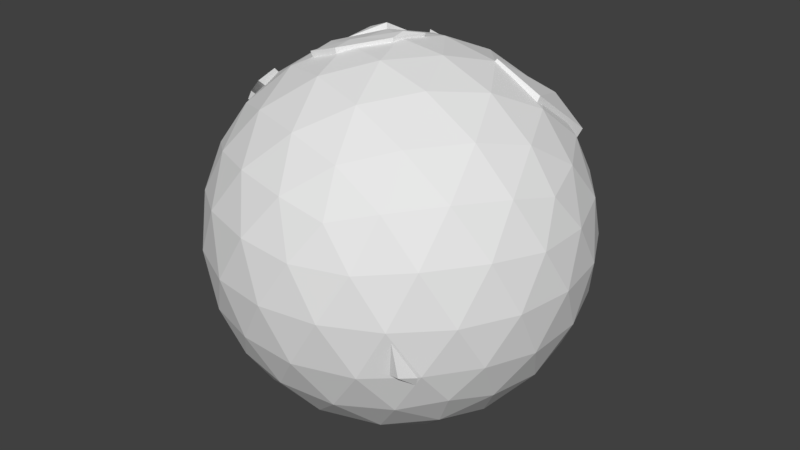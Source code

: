 # Source: Mars.blend  (saved by Blender 2.78.0; exported with 4.5.12 LTS)
import bpy
from mathutils import Matrix  # noqa: F401  (used for matrix-valued properties, if any)

bpy.ops.wm.read_factory_settings(use_empty=True)
scene = bpy.context.scene
scene.name = 'Scene'

# ---- collections
col_collection_1 = bpy.data.collections.new('Collection 1'); scene.collection.children.link(col_collection_1)

# ---- world
world_world = bpy.data.worlds.new('World'); scene.world = world_world
world_world.color = (0.05088, 0.05088, 0.05088)
world_world.use_sun_shadow = False
world_world.sun_shadow_jitter_overblur = 0.0
world_world.cycles.sampling_method = 'MANUAL'

# ---- meshes
me_icosphere_004 = bpy.data.meshes.new('Icosphere.004')
me_icosphere_004.from_pydata([(0.0, 0.0, -4.997), (3.616, -2.627, -2.235), (-1.381, -4.251, -2.235), (-4.47, 0.0, -2.235), (-1.381, 4.251, -2.235), (3.616, 2.627, -2.235), (1.381, -4.251, 2.235), (-3.616, -2.627, 2.235), (-3.616, 2.627, 2.235), (1.381, 4.251, 2.235), (4.47, 0.0, 2.235), (0.0, 0.0, 4.997), (-1.164, -3.581, -3.286), (-0.8119, -2.499, -4.251), (-0.3878, -1.194, -4.837), (1.015, -0.7377, -4.837), (2.126, -1.544, -4.251), (3.046, -2.213, -3.286), (2.658, -3.407, -2.51), (1.314, -4.043, -2.627), (-0.1481, -4.319, -2.51), (4.062, 1.475, -2.51), (4.251, 0.0, -2.627), (4.062, -1.475, -2.51), (1.015, 0.7377, -4.837), (2.126, 1.544, -4.251), (3.046, 2.213, -3.286), (-3.765, 0.0, -3.286), (-2.627, 0.0, -4.251), (-1.255, 0.0, -4.837), (-2.419, -3.581, -2.51), (-3.439, -2.499, -2.627), (-4.153, -1.194, -2.51), (-1.164, 3.581, -3.286), (-0.8119, 2.499, -4.251), (-0.3878, 1.194, -4.837), (-4.153, 1.194, -2.51), (-3.439, 2.499, -2.627), (-2.419, 3.581, -2.51), (-0.1481, 4.319, -2.51), (1.314, 4.043, -2.627), (2.658, 3.407, -2.51), (4.781, -0.7377, 1.255), (4.753, -1.544, -8.754e-08), (4.301, -2.213, -1.255), (4.301, 2.213, -1.255), (4.753, 1.544, 8.754e-08), (4.781, 0.7377, 1.255), (0.7757, -4.775, 1.255), (0.0, -4.997, -8.754e-08), (-0.7757, -4.775, -1.255), (3.434, -3.407, -1.255), (2.937, -4.043, 8.754e-08), (2.179, -4.319, 1.255), (-4.301, -2.213, 1.255), (-4.753, -1.544, -8.754e-08), (-4.781, -0.7377, -1.255), (-2.179, -4.319, -1.255), (-2.937, -4.043, 8.754e-08), (-3.434, -3.407, 1.255), (-3.434, 3.407, 1.255), (-2.937, 4.043, -8.754e-08), (-2.179, 4.319, -1.255), (-4.781, 0.7377, -1.255), (-4.753, 1.544, 8.754e-08), (-4.301, 2.213, 1.255), (2.179, 4.319, 1.255), (2.937, 4.043, -8.754e-08), (3.434, 3.407, -1.255), (-0.7757, 4.775, -1.255), (0.0, 4.997, 8.754e-08), (0.7757, 4.775, 1.255), (4.153, -1.194, 2.51), (3.439, -2.499, 2.627), (2.419, -3.581, 2.51), (0.1481, -4.319, 2.51), (-1.314, -4.043, 2.627), (-2.658, -3.407, 2.51), (-4.062, -1.475, 2.51), (-4.251, 0.0, 2.627), (-4.062, 1.475, 2.51), (-2.658, 3.407, 2.51), (-1.314, 4.043, 2.627), (0.1481, 4.319, 2.51), (2.419, 3.581, 2.51), (3.439, 2.499, 2.627), (4.153, 1.194, 2.51), (0.3878, -1.194, 4.837), (0.8119, -2.499, 4.251), (1.164, -3.581, 3.286), (3.765, 0.0, 3.286), (2.627, 0.0, 4.251), (1.255, 0.0, 4.837), (-1.015, -0.7377, 4.837), (-2.126, -1.544, 4.251), (-3.046, -2.213, 3.286), (-1.015, 0.7377, 4.837), (-2.126, 1.544, 4.251), (-3.046, 2.213, 3.286), (0.3878, 1.194, 4.837), (0.8119, 2.499, 4.251), (1.164, 3.581, 3.286), (1.808, 1.314, 4.47), (3.189, 1.314, 3.616), (2.235, 2.627, 3.616), (-0.6906, 2.126, 4.47), (-0.2638, 3.439, 3.616), (-1.808, 2.937, 3.616), (-2.235, 0.0, 4.47), (-3.352, 0.8119, 3.616), (-3.352, -0.8119, 3.616), (-0.6906, -2.126, 4.47), (-1.808, -2.937, 3.616), (-0.2638, -3.439, 3.616), (1.808, -1.314, 4.47), (2.235, -2.627, 3.616), (3.189, -1.314, 3.616), (4.307, 2.126, 1.381), (4.043, 2.937, 0.0), (3.352, 3.439, 1.381), (-0.6906, 4.753, 1.381), (-1.544, 4.753, -2.459e-06), (-2.235, 4.251, 1.381), (-4.734, 0.8119, 1.381), (-4.997, -1.803e-06, 3.114e-06), (-4.734, -0.8119, 1.381), (-2.235, -4.251, 1.381), (-1.544, -4.753, -3.934e-06), (-0.6906, -4.753, 1.381), (3.352, -3.439, 1.381), (4.043, -2.937, -9.507e-06), (4.307, -2.126, 1.381), (1.544, 4.753, -1.307e-13), (2.235, 4.251, -1.381), (0.6906, 4.753, -1.381), (-4.043, 2.937, -3.92e-13), (-3.352, 3.439, -1.381), (-4.307, 2.126, -1.381), (-4.043, -2.937, 4.014e-13), (-4.307, -2.126, -1.381), (-3.352, -3.439, -1.381), (1.544, -4.753, 1.4e-13), (0.6906, -4.753, -1.381), (2.235, -4.251, -1.381), (4.997, 0.0, 0.0), (4.734, -0.8119, -1.381), (4.734, 0.8119, -1.381), (1.808, 2.937, -3.616), (0.6906, 2.126, -4.47), (0.2638, 3.439, -3.616), (-2.235, 2.627, -3.616), (-1.808, 1.314, -4.47), (-3.189, 1.314, -3.616), (-3.189, -1.314, -3.616), (-1.808, -1.314, -4.47), (-2.235, -2.627, -3.616), (3.352, 0.8119, -3.616), (3.352, -0.8119, -3.616), (2.235, -3.688e-06, -4.47), (0.2638, -3.439, -3.616), (0.6906, -2.126, -4.47), (1.808, -2.937, -3.616)], [], [(0, 15, 14), (1, 17, 23), (0, 14, 29), (0, 29, 35), (0, 35, 24), (1, 23, 44), (2, 20, 50), (3, 32, 56), (4, 38, 62), (5, 41, 68), (1, 44, 51), (2, 50, 57), (3, 56, 63), (4, 62, 69), (5, 68, 45), (6, 74, 89), (7, 77, 95), (8, 80, 98), (9, 83, 101), (10, 86, 90), (92, 99, 11), (91, 102, 92), (90, 103, 91), (92, 102, 99), (102, 100, 99), (91, 103, 102), (103, 104, 102), (102, 104, 100), (104, 101, 100), (90, 86, 103), (86, 85, 103), (103, 85, 104), (85, 84, 104), (104, 84, 101), (84, 9, 101), (99, 96, 11), (100, 105, 99), (101, 106, 100), (99, 105, 96), (105, 97, 96), (100, 106, 105), (106, 107, 105), (105, 107, 97), (107, 98, 97), (101, 83, 106), (83, 82, 106), (106, 82, 107), (82, 81, 107), (107, 81, 98), (81, 8, 98), (96, 93, 11), (97, 108, 96), (98, 109, 97), (96, 108, 93), (108, 94, 93), (97, 109, 108), (109, 110, 108), (108, 110, 94), (110, 95, 94), (98, 80, 109), (80, 79, 109), (109, 79, 110), (79, 78, 110), (110, 78, 95), (78, 7, 95), (93, 87, 11), (94, 111, 93), (95, 112, 94), (93, 111, 87), (111, 88, 87), (94, 112, 111), (112, 113, 111), (111, 113, 88), (113, 89, 88), (95, 77, 112), (77, 76, 112), (112, 76, 113), (76, 75, 113), (113, 75, 89), (75, 6, 89), (87, 92, 11), (88, 114, 87), (89, 115, 88), (87, 114, 92), (114, 91, 92), (88, 115, 114), (115, 116, 114), (114, 116, 91), (116, 90, 91), (89, 74, 115), (74, 73, 115), (115, 73, 116), (73, 72, 116), (116, 72, 90), (72, 10, 90), (47, 86, 10), (46, 117, 47), (45, 118, 46), (47, 117, 86), (117, 85, 86), (46, 118, 117), (118, 119, 117), (117, 119, 85), (119, 84, 85), (45, 68, 118), (68, 67, 118), (118, 67, 119), (67, 66, 119), (119, 66, 84), (66, 9, 84), (71, 83, 9), (70, 120, 71), (69, 121, 70), (71, 120, 83), (120, 82, 83), (70, 121, 120), (121, 122, 120), (120, 122, 82), (122, 81, 82), (69, 62, 121), (62, 61, 121), (121, 61, 122), (61, 60, 122), (122, 60, 81), (60, 8, 81), (65, 80, 8), (64, 123, 65), (63, 124, 64), (65, 123, 80), (123, 79, 80), (64, 124, 123), (124, 125, 123), (123, 125, 79), (125, 78, 79), (63, 56, 124), (56, 55, 124), (124, 55, 125), (55, 54, 125), (125, 54, 78), (54, 7, 78), (59, 77, 7), (58, 126, 59), (57, 127, 58), (59, 126, 77), (126, 76, 77), (58, 127, 126), (127, 128, 126), (126, 128, 76), (128, 75, 76), (57, 50, 127), (50, 49, 127), (127, 49, 128), (49, 48, 128), (128, 48, 75), (48, 6, 75), (53, 74, 6), (52, 129, 53), (51, 130, 52), (53, 129, 74), (129, 73, 74), (52, 130, 129), (130, 131, 129), (129, 131, 73), (131, 72, 73), (51, 44, 130), (44, 43, 130), (130, 43, 131), (43, 42, 131), (131, 42, 72), (42, 10, 72), (66, 71, 9), (67, 132, 66), (68, 133, 67), (66, 132, 71), (132, 70, 71), (67, 133, 132), (133, 134, 132), (132, 134, 70), (134, 69, 70), (68, 41, 133), (41, 40, 133), (133, 40, 134), (40, 39, 134), (134, 39, 69), (39, 4, 69), (60, 65, 8), (61, 135, 60), (62, 136, 61), (60, 135, 65), (135, 64, 65), (61, 136, 135), (136, 137, 135), (135, 137, 64), (137, 63, 64), (62, 38, 136), (38, 37, 136), (136, 37, 137), (37, 36, 137), (137, 36, 63), (36, 3, 63), (54, 59, 7), (55, 138, 54), (56, 139, 55), (54, 138, 59), (138, 58, 59), (55, 139, 138), (139, 140, 138), (138, 140, 58), (140, 57, 58), (56, 32, 139), (32, 31, 139), (139, 31, 140), (31, 30, 140), (140, 30, 57), (30, 2, 57), (48, 53, 6), (49, 141, 48), (50, 142, 49), (48, 141, 53), (141, 52, 53), (49, 142, 141), (142, 143, 141), (141, 143, 52), (143, 51, 52), (50, 20, 142), (20, 19, 142), (142, 19, 143), (19, 18, 143), (143, 18, 51), (18, 1, 51), (42, 47, 10), (43, 144, 42), (44, 145, 43), (42, 144, 47), (144, 46, 47), (43, 145, 144), (145, 146, 144), (144, 146, 46), (146, 45, 46), (44, 23, 145), (23, 22, 145), (145, 22, 146), (22, 21, 146), (146, 21, 45), (21, 5, 45), (26, 41, 5), (25, 147, 26), (24, 148, 25), (26, 147, 41), (147, 40, 41), (25, 148, 147), (148, 149, 147), (147, 149, 40), (149, 39, 40), (24, 35, 148), (35, 34, 148), (148, 34, 149), (34, 33, 149), (149, 33, 39), (33, 4, 39), (33, 38, 4), (34, 150, 33), (35, 151, 34), (33, 150, 38), (150, 37, 38), (34, 151, 150), (151, 152, 150), (150, 152, 37), (152, 36, 37), (35, 29, 151), (29, 28, 151), (151, 28, 152), (28, 27, 152), (152, 27, 36), (27, 3, 36), (27, 32, 3), (28, 153, 27), (29, 154, 28), (27, 153, 32), (153, 31, 32), (28, 154, 153), (154, 155, 153), (153, 155, 31), (155, 30, 31), (29, 14, 154), (14, 13, 154), (154, 13, 155), (13, 12, 155), (155, 12, 30), (12, 2, 30), (21, 26, 5), (22, 156, 21), (23, 157, 22), (21, 156, 26), (156, 25, 26), (22, 157, 156), (157, 158, 156), (156, 158, 25), (158, 24, 25), (23, 17, 157), (17, 16, 157), (157, 16, 158), (16, 15, 158), (158, 15, 24), (15, 0, 24), (12, 20, 2), (13, 159, 12), (14, 160, 13), (12, 159, 20), (159, 19, 20), (13, 160, 159), (160, 161, 159), (159, 161, 19), (161, 18, 19), (14, 15, 160), (15, 16, 160), (160, 16, 161), (16, 17, 161), (161, 17, 18), (17, 1, 18)])
_uv = me_icosphere_004.uv_layers.new(name='UVMap')
_uv.uv.foreach_set('vector', [0.001669, 0.9787, 0.003595, 0.9787, 0.003595, 0.9807, 0.001669, 0.9787, 0.003595, 0.9787, 0.003595, 0.9807, 0.001669, 0.9787, 0.003595, 0.9787, 0.003595, 0.9807, 0.001669, 0.9787, 0.003595, 0.9787, 0.003595, 0.9807, 0.001669, 0.9787, 0.003595, 0.9787, 0.003595, 0.9807, 0.001669, 0.9787, 0.003595, 0.9787, 0.003595, 0.9807, 0.001669, 0.9787, 0.003595, 0.9787, 0.003595, 0.9807, 0.001669, 0.9787, 0.003595, 0.9787, 0.003595, 0.9807, 0.001669, 0.9787, 0.003595, 0.9787, 0.003595, 0.9807, 0.001669, 0.9787, 0.003595, 0.9787, 0.003595, 0.9807, 0.001669, 0.9787, 0.003595, 0.9787, 0.003595, 0.9807, 0.001669, 0.9787, 0.003595, 0.9787, 0.003595, 0.9807, 0.001669, 0.9787, 0.003595, 0.9787, 0.003595, 0.9807, 0.001669, 0.9787, 0.003595, 0.9787, 0.003595, 0.9807, 0.001669, 0.9787, 0.003595, 0.9787, 0.003595, 0.9807, 0.001669, 0.9787, 0.003595, 0.9787, 0.003595, 0.9807, 0.001669, 0.9787, 0.003595, 0.9787, 0.003595, 0.9807, 0.001669, 0.9787, 0.003595, 0.9787, 0.003595, 0.9807, 0.001669, 0.9787, 0.003595, 0.9787, 0.003595, 0.9807, 0.001669, 0.9787, 0.003595, 0.9787, 0.003595, 0.9807, 0.001669, 0.9787, 0.003595, 0.9787, 0.003595, 0.9807, 0.001669, 0.9787, 0.003595, 0.9787, 0.003595, 0.9807, 0.001669, 0.9787, 0.003595, 0.9787, 0.003595, 0.9807, 0.001669, 0.9787, 0.003595, 0.9787, 0.003595, 0.9807, 0.001669, 0.9787, 0.003595, 0.9787, 0.003595, 0.9807, 0.001669, 0.9787, 0.003595, 0.9787, 0.003595, 0.9807, 0.001669, 0.9787, 0.003595, 0.9787, 0.003595, 0.9807, 0.001669, 0.9787, 0.003595, 0.9787, 0.003595, 0.9807, 0.001669, 0.9787, 0.003595, 0.9787, 0.003595, 0.9807, 0.001669, 0.9787, 0.003595, 0.9787, 0.003595, 0.9807, 0.001669, 0.9787, 0.003595, 0.9787, 0.003595, 0.9807, 0.001669, 0.9787, 0.003595, 0.9787, 0.003595, 0.9807, 0.001669, 0.9787, 0.003595, 0.9787, 0.003595, 0.9807, 0.001669, 0.9787, 0.003595, 0.9787, 0.003595, 0.9807, 0.001669, 0.9787, 0.003595, 0.9787, 0.003595, 0.9807, 0.001669, 0.9787, 0.003595, 0.9787, 0.003595, 0.9807, 0.001669, 0.9787, 0.003595, 0.9787, 0.003595, 0.9807, 0.001669, 0.9787, 0.003595, 0.9787, 0.003595, 0.9807, 0.001669, 0.9787, 0.003595, 0.9787, 0.003595, 0.9807, 0.001669, 0.9787, 0.003595, 0.9787, 0.003595, 0.9807, 0.001669, 0.9787, 0.003595, 0.9787, 0.003595, 0.9807, 0.001669, 0.9787, 0.003595, 0.9787, 0.003595, 0.9807, 0.001669, 0.9787, 0.003595, 0.9787, 0.003595, 0.9807, 0.001669, 0.9787, 0.003595, 0.9787, 0.003595, 0.9807, 0.001669, 0.9787, 0.003595, 0.9787, 0.003595, 0.9807, 0.001669, 0.9787, 0.003595, 0.9787, 0.003595, 0.9807, 0.001669, 0.9787, 0.003595, 0.9787, 0.003595, 0.9807, 0.001669, 0.9787, 0.003595, 0.9787, 0.003595, 0.9807, 0.001669, 0.9787, 0.003595, 0.9787, 0.003595, 0.9807, 0.001669, 0.9787, 0.003595, 0.9787, 0.003595, 0.9807, 0.001669, 0.9787, 0.003595, 0.9787, 0.003595, 0.9807, 0.001669, 0.9787, 0.003595, 0.9787, 0.003595, 0.9807, 0.001669, 0.9787, 0.003595, 0.9787, 0.003595, 0.9807, 0.001669, 0.9787, 0.003595, 0.9787, 0.003595, 0.9807, 0.001669, 0.9787, 0.003595, 0.9787, 0.003595, 0.9807, 0.001669, 0.9787, 0.003595, 0.9787, 0.003595, 0.9807, 0.001669, 0.9787, 0.003595, 0.9787, 0.003595, 0.9807, 0.001669, 0.9787, 0.003595, 0.9787, 0.003595, 0.9807, 0.001669, 0.9787, 0.003595, 0.9787, 0.003595, 0.9807, 0.001669, 0.9787, 0.003595, 0.9787, 0.003595, 0.9807, 0.001669, 0.9787, 0.003595, 0.9787, 0.003595, 0.9807, 0.001669, 0.9787, 0.003595, 0.9787, 0.003595, 0.9807, 0.001669, 0.9787, 0.003595, 0.9787, 0.003595, 0.9807, 0.001669, 0.9787, 0.003595, 0.9787, 0.003595, 0.9807, 0.001669, 0.9787, 0.003595, 0.9787, 0.003595, 0.9807, 0.001669, 0.9787, 0.003595, 0.9787, 0.003595, 0.9807, 0.001669, 0.9787, 0.003595, 0.9787, 0.003595, 0.9807, 0.001669, 0.9787, 0.003595, 0.9787, 0.003595, 0.9807, 0.001669, 0.9787, 0.003595, 0.9787, 0.003595, 0.9807, 0.001669, 0.9787, 0.003595, 0.9787, 0.003595, 0.9807, 0.001669, 0.9787, 0.003595, 0.9787, 0.003595, 0.9807, 0.001669, 0.9787, 0.003595, 0.9787, 0.003595, 0.9807, 0.001669, 0.9787, 0.003595, 0.9787, 0.003595, 0.9807, 0.001669, 0.9787, 0.003595, 0.9787, 0.003595, 0.9807, 0.001669, 0.9787, 0.003595, 0.9787, 0.003595, 0.9807, 0.001669, 0.9787, 0.003595, 0.9787, 0.003595, 0.9807, 0.001669, 0.9787, 0.003595, 0.9787, 0.003595, 0.9807, 0.001669, 0.9787, 0.003595, 0.9787, 0.003595, 0.9807, 0.001669, 0.9787, 0.003595, 0.9787, 0.003595, 0.9807, 0.001669, 0.9787, 0.003595, 0.9787, 0.003595, 0.9807, 0.001669, 0.9787, 0.003595, 0.9787, 0.003595, 0.9807, 0.001669, 0.9787, 0.003595, 0.9787, 0.003595, 0.9807, 0.001669, 0.9787, 0.003595, 0.9787, 0.003595, 0.9807, 0.001669, 0.9787, 0.003595, 0.9787, 0.003595, 0.9807, 0.001669, 0.9787, 0.003595, 0.9787, 0.003595, 0.9807, 0.001669, 0.9787, 0.003595, 0.9787, 0.003595, 0.9807, 0.001669, 0.9787, 0.003595, 0.9787, 0.003595, 0.9807, 0.001669, 0.9787, 0.003595, 0.9787, 0.003595, 0.9807, 0.001669, 0.9787, 0.003595, 0.9787, 0.003595, 0.9807, 0.001669, 0.9787, 0.003595, 0.9787, 0.003595, 0.9807, 0.001669, 0.9787, 0.003595, 0.9787, 0.003595, 0.9807, 0.001669, 0.9787, 0.003595, 0.9787, 0.003595, 0.9807, 0.001669, 0.9787, 0.003595, 0.9787, 0.003595, 0.9807, 0.001669, 0.9787, 0.003595, 0.9787, 0.003595, 0.9807, 0.001669, 0.9787, 0.003595, 0.9787, 0.003595, 0.9807, 0.001669, 0.9787, 0.003595, 0.9787, 0.003595, 0.9807, 0.001669, 0.9787, 0.003595, 0.9787, 0.003595, 0.9807, 0.001669, 0.9787, 0.003595, 0.9787, 0.003595, 0.9807, 0.001669, 0.9787, 0.003595, 0.9787, 0.003595, 0.9807, 0.001669, 0.9787, 0.003595, 0.9787, 0.003595, 0.9807, 0.001669, 0.9787, 0.003595, 0.9787, 0.003595, 0.9807, 0.001669, 0.9787, 0.003595, 0.9787, 0.003595, 0.9807, 0.001669, 0.9787, 0.003595, 0.9787, 0.003595, 0.9807, 0.001669, 0.9787, 0.003595, 0.9787, 0.003595, 0.9807, 0.001669, 0.9787, 0.003595, 0.9787, 0.003595, 0.9807, 0.001669, 0.9787, 0.003595, 0.9787, 0.003595, 0.9807, 0.001669, 0.9787, 0.003595, 0.9787, 0.003595, 0.9807, 0.001669, 0.9787, 0.003595, 0.9787, 0.003595, 0.9807, 0.001669, 0.9787, 0.003595, 0.9787, 0.003595, 0.9807, 0.001669, 0.9787, 0.003595, 0.9787, 0.003595, 0.9807, 0.001669, 0.9787, 0.003595, 0.9787, 0.003595, 0.9807, 0.001669, 0.9787, 0.003595, 0.9787, 0.003595, 0.9807, 0.001669, 0.9787, 0.003595, 0.9787, 0.003595, 0.9807, 0.001669, 0.9787, 0.003595, 0.9787, 0.003595, 0.9807, 0.001669, 0.9787, 0.003595, 0.9787, 0.003595, 0.9807, 0.001669, 0.9787, 0.003595, 0.9787, 0.003595, 0.9807, 0.001669, 0.9787, 0.003595, 0.9787, 0.003595, 0.9807, 0.001669, 0.9787, 0.003595, 0.9787, 0.003595, 0.9807, 0.001669, 0.9787, 0.003595, 0.9787, 0.003595, 0.9807, 0.001669, 0.9787, 0.003595, 0.9787, 0.003595, 0.9807, 0.001669, 0.9787, 0.003595, 0.9787, 0.003595, 0.9807, 0.001669, 0.9787, 0.003595, 0.9787, 0.003595, 0.9807, 0.001669, 0.9787, 0.003595, 0.9787, 0.003595, 0.9807, 0.001669, 0.9787, 0.003595, 0.9787, 0.003595, 0.9807, 0.001669, 0.9787, 0.003595, 0.9787, 0.003595, 0.9807, 0.001669, 0.9787, 0.003595, 0.9787, 0.003595, 0.9807, 0.001669, 0.9787, 0.003595, 0.9787, 0.003595, 0.9807, 0.001669, 0.9787, 0.003595, 0.9787, 0.003595, 0.9807, 0.001669, 0.9787, 0.003595, 0.9787, 0.003595, 0.9807, 0.001669, 0.9787, 0.003595, 0.9787, 0.003595, 0.9807, 0.001669, 0.9787, 0.003595, 0.9787, 0.003595, 0.9807, 0.001669, 0.9787, 0.003595, 0.9787, 0.003595, 0.9807, 0.001669, 0.9787, 0.003595, 0.9787, 0.003595, 0.9807, 0.001669, 0.9787, 0.003595, 0.9787, 0.003595, 0.9807, 0.001669, 0.9787, 0.003595, 0.9787, 0.003595, 0.9807, 0.001669, 0.9787, 0.003595, 0.9787, 0.003595, 0.9807, 0.001669, 0.9787, 0.003595, 0.9787, 0.003595, 0.9807, 0.001669, 0.9787, 0.003595, 0.9787, 0.003595, 0.9807, 0.001669, 0.9787, 0.003595, 0.9787, 0.003595, 0.9807, 0.001669, 0.9787, 0.003595, 0.9787, 0.003595, 0.9807, 0.001669, 0.9787, 0.003595, 0.9787, 0.003595, 0.9807, 0.001669, 0.9787, 0.003595, 0.9787, 0.003595, 0.9807, 0.001669, 0.9787, 0.003595, 0.9787, 0.003595, 0.9807, 0.001669, 0.9787, 0.003595, 0.9787, 0.003595, 0.9807, 0.001669, 0.9787, 0.003595, 0.9787, 0.003595, 0.9807, 0.001669, 0.9787, 0.003595, 0.9787, 0.003595, 0.9807, 0.001669, 0.9787, 0.003595, 0.9787, 0.003595, 0.9807, 0.001669, 0.9787, 0.003595, 0.9787, 0.003595, 0.9807, 0.001669, 0.9787, 0.003595, 0.9787, 0.003595, 0.9807, 0.001669, 0.9787, 0.003595, 0.9787, 0.003595, 0.9807, 0.001669, 0.9787, 0.003595, 0.9787, 0.003595, 0.9807, 0.001669, 0.9787, 0.003595, 0.9787, 0.003595, 0.9807, 0.001669, 0.9787, 0.003595, 0.9787, 0.003595, 0.9807, 0.001669, 0.9787, 0.003595, 0.9787, 0.003595, 0.9807, 0.001669, 0.9787, 0.003595, 0.9787, 0.003595, 0.9807, 0.001669, 0.9787, 0.003595, 0.9787, 0.003595, 0.9807, 0.001669, 0.9787, 0.003595, 0.9787, 0.003595, 0.9807, 0.001669, 0.9787, 0.003595, 0.9787, 0.003595, 0.9807, 0.001669, 0.9787, 0.003595, 0.9787, 0.003595, 0.9807, 0.001669, 0.9787, 0.003595, 0.9787, 0.003595, 0.9807, 0.001669, 0.9787, 0.003595, 0.9787, 0.003595, 0.9807, 0.001669, 0.9787, 0.003595, 0.9787, 0.003595, 0.9807, 0.001669, 0.9787, 0.003595, 0.9787, 0.003595, 0.9807, 0.001669, 0.9787, 0.003595, 0.9787, 0.003595, 0.9807, 0.001669, 0.9787, 0.003595, 0.9787, 0.003595, 0.9807, 0.001669, 0.9787, 0.003595, 0.9787, 0.003595, 0.9807, 0.001669, 0.9787, 0.003595, 0.9787, 0.003595, 0.9807, 0.001669, 0.9787, 0.003595, 0.9787, 0.003595, 0.9807, 0.001669, 0.9787, 0.003595, 0.9787, 0.003595, 0.9807, 0.001669, 0.9787, 0.003595, 0.9787, 0.003595, 0.9807, 0.001669, 0.9787, 0.003595, 0.9787, 0.003595, 0.9807, 0.001669, 0.9787, 0.003595, 0.9787, 0.003595, 0.9807, 0.001669, 0.9787, 0.003595, 0.9787, 0.003595, 0.9807, 0.001669, 0.9787, 0.003595, 0.9787, 0.003595, 0.9807, 0.001669, 0.9787, 0.003595, 0.9787, 0.003595, 0.9807, 0.001669, 0.9787, 0.003595, 0.9787, 0.003595, 0.9807, 0.001669, 0.9787, 0.003595, 0.9787, 0.003595, 0.9807, 0.001669, 0.9787, 0.003595, 0.9787, 0.003595, 0.9807, 0.001669, 0.9787, 0.003595, 0.9787, 0.003595, 0.9807, 0.001669, 0.9787, 0.003595, 0.9787, 0.003595, 0.9807, 0.001669, 0.9787, 0.003595, 0.9787, 0.003595, 0.9807, 0.001669, 0.9787, 0.003595, 0.9787, 0.003595, 0.9807, 0.001669, 0.9787, 0.003595, 0.9787, 0.003595, 0.9807, 0.001669, 0.9787, 0.003595, 0.9787, 0.003595, 0.9807, 0.001669, 0.9787, 0.003595, 0.9787, 0.003595, 0.9807, 0.001669, 0.9787, 0.003595, 0.9787, 0.003595, 0.9807, 0.001669, 0.9787, 0.003595, 0.9787, 0.003595, 0.9807, 0.001669, 0.9787, 0.003595, 0.9787, 0.003595, 0.9807, 0.001669, 0.9787, 0.003595, 0.9787, 0.003595, 0.9807, 0.001669, 0.9787, 0.003595, 0.9787, 0.003595, 0.9807, 0.001669, 0.9787, 0.003595, 0.9787, 0.003595, 0.9807, 0.001669, 0.9787, 0.003595, 0.9787, 0.003595, 0.9807, 0.001669, 0.9787, 0.003595, 0.9787, 0.003595, 0.9807, 0.001669, 0.9787, 0.003595, 0.9787, 0.003595, 0.9807, 0.001669, 0.9787, 0.003595, 0.9787, 0.003595, 0.9807, 0.001669, 0.9787, 0.003595, 0.9787, 0.003595, 0.9807, 0.001669, 0.9787, 0.003595, 0.9787, 0.003595, 0.9807, 0.001669, 0.9787, 0.003595, 0.9787, 0.003595, 0.9807, 0.001669, 0.9787, 0.003595, 0.9787, 0.003595, 0.9807, 0.001669, 0.9787, 0.003595, 0.9787, 0.003595, 0.9807, 0.001669, 0.9787, 0.003595, 0.9787, 0.003595, 0.9807, 0.001669, 0.9787, 0.003595, 0.9787, 0.003595, 0.9807, 0.001669, 0.9787, 0.003595, 0.9787, 0.003595, 0.9807, 0.001669, 0.9787, 0.003595, 0.9787, 0.003595, 0.9807, 0.001669, 0.9787, 0.003595, 0.9787, 0.003595, 0.9807, 0.001669, 0.9787, 0.003595, 0.9787, 0.003595, 0.9807, 0.001669, 0.9787, 0.003595, 0.9787, 0.003595, 0.9807, 0.001669, 0.9787, 0.003595, 0.9787, 0.003595, 0.9807, 0.001669, 0.9787, 0.003595, 0.9787, 0.003595, 0.9807, 0.001669, 0.9787, 0.003595, 0.9787, 0.003595, 0.9807, 0.001669, 0.9787, 0.003595, 0.9787, 0.003595, 0.9807, 0.001669, 0.9787, 0.003595, 0.9787, 0.003595, 0.9807, 0.001669, 0.9787, 0.003595, 0.9787, 0.003595, 0.9807, 0.001669, 0.9787, 0.003595, 0.9787, 0.003595, 0.9807, 0.001669, 0.9787, 0.003595, 0.9787, 0.003595, 0.9807, 0.001669, 0.9787, 0.003595, 0.9787, 0.003595, 0.9807, 0.001669, 0.9787, 0.003595, 0.9787, 0.003595, 0.9807, 0.001669, 0.9787, 0.003595, 0.9787, 0.003595, 0.9807, 0.001669, 0.9787, 0.003595, 0.9787, 0.003595, 0.9807, 0.001669, 0.9787, 0.003595, 0.9787, 0.003595, 0.9807, 0.001669, 0.9787, 0.003595, 0.9787, 0.003595, 0.9807, 0.001669, 0.9787, 0.003595, 0.9787, 0.003595, 0.9807, 0.001669, 0.9787, 0.003595, 0.9787, 0.003595, 0.9807, 0.001669, 0.9787, 0.003595, 0.9787, 0.003595, 0.9807, 0.001669, 0.9787, 0.003595, 0.9787, 0.003595, 0.9807, 0.001669, 0.9787, 0.003595, 0.9787, 0.003595, 0.9807, 0.001669, 0.9787, 0.003595, 0.9787, 0.003595, 0.9807, 0.001669, 0.9787, 0.003595, 0.9787, 0.003595, 0.9807, 0.001669, 0.9787, 0.003595, 0.9787, 0.003595, 0.9807, 0.001669, 0.9787, 0.003595, 0.9787, 0.003595, 0.9807, 0.001669, 0.9787, 0.003595, 0.9787, 0.003595, 0.9807, 0.001669, 0.9787, 0.003595, 0.9787, 0.003595, 0.9807, 0.001669, 0.9787, 0.003595, 0.9787, 0.003595, 0.9807, 0.001669, 0.9787, 0.003595, 0.9787, 0.003595, 0.9807, 0.001669, 0.9787, 0.003595, 0.9787, 0.003595, 0.9807, 0.001669, 0.9787, 0.003595, 0.9787, 0.003595, 0.9807, 0.001669, 0.9787, 0.003595, 0.9787, 0.003595, 0.9807, 0.001669, 0.9787, 0.003595, 0.9787, 0.003595, 0.9807, 0.001669, 0.9787, 0.003595, 0.9787, 0.003595, 0.9807, 0.001669, 0.9787, 0.003595, 0.9787, 0.003595, 0.9807, 0.001669, 0.9787, 0.003595, 0.9787, 0.003595, 0.9807, 0.001669, 0.9787, 0.003595, 0.9787, 0.003595, 0.9807, 0.001669, 0.9787, 0.003595, 0.9787, 0.003595, 0.9807, 0.001669, 0.9787, 0.003595, 0.9787, 0.003595, 0.9807, 0.001669, 0.9787, 0.003595, 0.9787, 0.003595, 0.9807, 0.001669, 0.9787, 0.003595, 0.9787, 0.003595, 0.9807, 0.001669, 0.9787, 0.003595, 0.9787, 0.003595, 0.9807, 0.001669, 0.9787, 0.003595, 0.9787, 0.003595, 0.9807, 0.001669, 0.9787, 0.003595, 0.9787, 0.003595, 0.9807, 0.001669, 0.9787, 0.003595, 0.9787, 0.003595, 0.9807, 0.001669, 0.9787, 0.003595, 0.9787, 0.003595, 0.9807, 0.001669, 0.9787, 0.003595, 0.9787, 0.003595, 0.9807, 0.001669, 0.9787, 0.003595, 0.9787, 0.003595, 0.9807, 0.001669, 0.9787, 0.003595, 0.9787, 0.003595, 0.9807, 0.001669, 0.9787, 0.003595, 0.9787, 0.003595, 0.9807, 0.001669, 0.9787, 0.003595, 0.9787, 0.003595, 0.9807, 0.001669, 0.9787, 0.003595, 0.9787, 0.003595, 0.9807, 0.001669, 0.9787, 0.003595, 0.9787, 0.003595, 0.9807, 0.001669, 0.9787, 0.003595, 0.9787, 0.003595, 0.9807, 0.001669, 0.9787, 0.003595, 0.9787, 0.003595, 0.9807, 0.001669, 0.9787, 0.003595, 0.9787, 0.003595, 0.9807, 0.001669, 0.9787, 0.003595, 0.9787, 0.003595, 0.9807, 0.001669, 0.9787, 0.003595, 0.9787, 0.003595, 0.9807, 0.001669, 0.9787, 0.003595, 0.9787, 0.003595, 0.9807, 0.001669, 0.9787, 0.003595, 0.9787, 0.003595, 0.9807, 0.001669, 0.9787, 0.003595, 0.9787, 0.003595, 0.9807, 0.001669, 0.9787, 0.003595, 0.9787, 0.003595, 0.9807, 0.001669, 0.9787, 0.003595, 0.9787, 0.003595, 0.9807, 0.001669, 0.9787, 0.003595, 0.9787, 0.003595, 0.9807, 0.001669, 0.9787, 0.003595, 0.9787, 0.003595, 0.9807, 0.001669, 0.9787, 0.003595, 0.9787, 0.003595, 0.9807, 0.001669, 0.9787, 0.003595, 0.9787, 0.003595, 0.9807, 0.001669, 0.9787, 0.003595, 0.9787, 0.003595, 0.9807, 0.001669, 0.9787, 0.003595, 0.9787, 0.003595, 0.9807, 0.001669, 0.9787, 0.003595, 0.9787, 0.003595, 0.9807, 0.001669, 0.9787, 0.003595, 0.9787, 0.003595, 0.9807, 0.001669, 0.9787, 0.003595, 0.9787, 0.003595, 0.9807, 0.001669, 0.9787, 0.003595, 0.9787, 0.003595, 0.9807, 0.001669, 0.9787, 0.003595, 0.9787, 0.003595, 0.9807, 0.001669, 0.9787, 0.003595, 0.9787, 0.003595, 0.9807, 0.001669, 0.9787, 0.003595, 0.9787, 0.003595, 0.9807, 0.001669, 0.9787, 0.003595, 0.9787, 0.003595, 0.9807, 0.001669, 0.9787, 0.003595, 0.9787, 0.003595, 0.9807, 0.001669, 0.9787, 0.003595, 0.9787, 0.003595, 0.9807, 0.001669, 0.9787, 0.003595, 0.9787, 0.003595, 0.9807, 0.001669, 0.9787, 0.003595, 0.9787, 0.003595, 0.9807, 0.001669, 0.9787, 0.003595, 0.9787, 0.003595, 0.9807, 0.001669, 0.9787, 0.003595, 0.9787, 0.003595, 0.9807, 0.001669, 0.9787, 0.003595, 0.9787, 0.003595, 0.9807, 0.001669, 0.9787, 0.003595, 0.9787, 0.003595, 0.9807, 0.001669, 0.9787, 0.003595, 0.9787, 0.003595, 0.9807, 0.001669, 0.9787, 0.003595, 0.9787, 0.003595, 0.9807, 0.001669, 0.9787, 0.003595, 0.9787, 0.003595, 0.9807, 0.001669, 0.9787, 0.003595, 0.9787, 0.003595, 0.9807, 0.001669, 0.9787, 0.003595, 0.9787, 0.003595, 0.9807, 0.001669, 0.9787, 0.003595, 0.9787, 0.003595, 0.9807, 0.001669, 0.9787, 0.003595, 0.9787, 0.003595, 0.9807, 0.001669, 0.9787, 0.003595, 0.9787, 0.003595, 0.9807, 0.001669, 0.9787, 0.003595, 0.9787, 0.003595, 0.9807, 0.001669, 0.9787, 0.003595, 0.9787, 0.003595, 0.9807, 0.001669, 0.9787, 0.003595, 0.9787, 0.003595, 0.9807, 0.001669, 0.9787, 0.003595, 0.9787, 0.003595, 0.9807, 0.001669, 0.9787, 0.003595, 0.9787, 0.003595, 0.9807, 0.001669, 0.9787, 0.003595, 0.9787, 0.003595, 0.9807, 0.001669, 0.9787, 0.003595, 0.9787, 0.003595, 0.9807, 0.001669, 0.9787, 0.003595, 0.9787, 0.003595, 0.9807, 0.001669, 0.9787, 0.003595, 0.9787, 0.003595, 0.9807, 0.001669, 0.9787, 0.003595, 0.9787, 0.003595, 0.9807, 0.001669, 0.9787, 0.003595, 0.9787, 0.003595, 0.9807, 0.001669, 0.9787, 0.003595, 0.9787, 0.003595, 0.9807, 0.001669, 0.9787, 0.003595, 0.9787, 0.003595, 0.9807, 0.001669, 0.9787, 0.003595, 0.9787, 0.003595, 0.9807, 0.001669, 0.9787, 0.003595, 0.9787, 0.003595, 0.9807, 0.001669, 0.9787, 0.003595, 0.9787, 0.003595, 0.9807, 0.001669, 0.9787, 0.003595, 0.9787, 0.003595, 0.9807, 0.001669, 0.9787, 0.003595, 0.9787, 0.003595, 0.9807, 0.001669, 0.9787, 0.003595, 0.9787, 0.003595, 0.9807, 0.001669, 0.9787, 0.003595, 0.9787, 0.003595, 0.9807, 0.001669, 0.9787, 0.003595, 0.9787, 0.003595, 0.9807, 0.001669, 0.9787, 0.003595, 0.9787, 0.003595, 0.9807])
me_icosphere_004.use_remesh_preserve_volume = False
me_icosphere_004.use_remesh_preserve_attributes = False
me_icosphere_004.use_mirror_vertex_groups = False
me_icosphere_004.update()
me_icosphere_001 = bpy.data.meshes.new('Icosphere.001')
me_icosphere_001.from_pydata([(-3.511, 3.484, 1.283), (-2.957, 4.077, 0.8657), (-1.332, 4.577, 1.841), (-0.1608, 4.617, 2.184), (-0.7062, 4.86, 1.412), (-1.658, 4.781, 0.709), (-2.285, 4.347, 1.412), (-3.796, 3.365, 0.6165), (0.2165, 0.6539, 5.001), (-0.04112, 0.1317, 5.12), (0.001686, -0.2753, 5.067), (-1.739, -1.252, 4.623), (-0.9937, -1.202, 4.848), (-1.043, -0.6174, 4.896), (-4.697, -0.9956, 1.974), (-5.046, 0.3343, 0.6054), (-4.808, 1.11, 1.27), (-3.586, 3.141, 0.5843), (-2.063, 4.13, 1.387), (-1.431, 4.568, 0.6775), (-0.4714, 4.648, 1.387), (0.07847, 4.403, 2.164), (-1.102, 4.363, 1.819), (-2.741, 3.858, 0.8355), (-3.3, 3.26, 1.257), (-4.86, 1.54, 8.952e-08), (-4.562, 1.978, 1.101), (-4.134, 2.964, -4.009e-13), (-0.8371, 2.176, 4.52), (-0.4347, 3.449, 3.675), (-0.9952, 2.96, 3.884), (-1.319, 3.96, 2.899), (1.834, 1.333, 4.535), (2.999, 1.464, 3.85), (2.547, 2.859, 3.438), (1.968, 4.189, 2.296), (3.167, 3.245, 2.522), (-4.189, -0.9925, 2.973), (-3.105, -1.714, 3.701), (-3.441, -0.8332, 3.711), (-4.143, -0.3515, 2.923), (-4.389, -0.06825, 2.519), (-4.345, -0.9751, 2.708), (-4.582, 0.478, 2.047), (-2.556, 3.219, -3.037), (-1.731, 3.143, -3.695), (-0.3556, 4.349, -2.66), (0.6572, 4.638, -2.043), (0.4092, 4.202, -2.879), (-0.4836, 3.691, -3.39), (-1.299, 3.85, -3.044), (-3.388, 2.103, -3.156), (-3.249, 1.931, -2.933), (-1.15, 3.691, -2.822), (-0.3314, 3.534, -3.177), (0.5714, 4.046, -2.655), (0.8215, 4.485, -1.812), (-0.1996, 4.194, -2.434), (-1.616, 2.886, -3.395), (-2.418, 3.055, -2.814), (-2.387, 3.683, 2.57), (-3.372, 3.034, 2.228), (-3.142, 3.009, 2.432), (-3.805, 2.048, 2.725), (-4.347, 1.241, 2.302), (-2.459, 1.236, 3.994), (-3.614, 0.9756, 3.138), (-3.695, 1.558, 2.844), (-3.147, 1.252, 3.975), (-2.807, 0.3596, 4.003), (-1.932, 1.128, 4.631), (-1.91, 0.2185, 4.558), (-1.458, 1.203, 4.806), (-0.9533, 2.852, 3.756), (-0.7994, 2.078, 4.317), (-0.4151, 3.293, 3.509), (-1.26, 3.782, 2.768), (-4.379, -0.8565, 1.895), (-4.709, 0.4047, 0.5971), (-4.484, 1.14, 1.227), (-4.533, 1.548, 0.02302), (-4.251, 1.964, 1.068), (-3.845, 2.899, 0.02302), (-3.92, -0.8997, 2.803), (-2.962, -1.615, 3.565), (-3.272, -0.7625, 3.561), (-3.923, -0.2985, 2.789), (-4.158, -0.02817, 2.403), (-4.068, -0.8833, 2.553), (-4.342, 0.4931, 1.953), (0.1837, 0.6321, 4.807), (-0.06616, 0.119, 4.763), (-0.02578, -0.2649, 4.713), (-1.668, -1.186, 4.294), (-0.9327, -1.149, 4.49), (-1.012, -0.5877, 4.551), (1.574, 0.9416, 4.041), (2.992, 0.7982, 3.124), (2.292, 2.578, 3.096), (1.721, 3.756, 1.802), (3.145, 2.416, 1.918), (2.482, -3.763, -1.299), (3.7, -2.821, -1.447), (3.466, -2.654, -2.137), (3.139, -3.868, -1.173), (2.981, -3.945, -0.1266), (-2.98, 2.682, 3.238), (-2.456, 2.497, 3.443), (-2.993, 2.834, 2.712), (-1.608, 3.216, 3.364), (-2.239, 2.423, 3.868), (-1.954, 2.76, 3.582), (-2.014, 1.689, 4.163), (-1.563, 2.342, 3.982), (-2.738, 1.85, 3.868), (-3.567, 1.059, 2.694), (-1.36, 1.1, 4.614), (-3.001, 2.273, 2.855)], [], [(4, 2, 3), (5, 6, 4), (4, 6, 2), (5, 1, 6), (1, 0, 6), (1, 7, 0), (27, 25, 26), (10, 13, 12), (9, 13, 10), (8, 9, 10), (13, 11, 12), (14, 16, 15), (16, 25, 15), (25, 16, 26), (4, 3, 21, 20), (5, 4, 20, 19), (2, 6, 18, 22), (7, 1, 23, 17), (0, 7, 17, 24), (1, 5, 19, 23), (3, 2, 22, 21), (6, 0, 24, 18), (29, 30, 28), (30, 29, 31), (33, 34, 32), (35, 34, 36), (34, 33, 36), (39, 37, 38), (48, 46, 47), (49, 50, 48), (48, 50, 46), (49, 45, 50), (45, 44, 50), (45, 51, 44), (48, 47, 56, 55), (49, 48, 55, 54), (46, 50, 53, 57), (51, 45, 58, 52), (44, 51, 52, 59), (45, 49, 54, 58), (47, 46, 57, 56), (50, 44, 59, 53), (61, 62, 60), (62, 61, 63), (63, 61, 64), (68, 65, 67), (67, 66, 68), (68, 66, 69), (65, 68, 69), (71, 72, 70), (70, 65, 71), (70, 30, 65), (72, 30, 70), (31, 29, 75, 76), (29, 28, 74, 75), (73, 74, 28, 30), (31, 76, 30), (30, 76, 65), (27, 26, 81, 82), (15, 25, 80, 78), (25, 27, 82, 80), (16, 14, 77, 79), (26, 16, 79, 81), (14, 15, 78, 77), (37, 41, 42), (40, 41, 37), (37, 39, 40), (42, 41, 43), (37, 42, 88, 83), (42, 43, 89, 88), (41, 40, 86, 87), (40, 39, 85, 86), (43, 41, 87, 89), (38, 37, 83, 84), (39, 38, 84, 85), (11, 13, 95, 93), (12, 93, 94), (13, 9, 91, 95), (8, 10, 92, 90), (10, 12, 94, 92), (9, 8, 90, 91), (34, 35, 99, 98), (33, 32, 96, 97), (36, 33, 97, 100), (35, 36, 100, 99), (32, 34, 98, 96), (104, 101, 103), (103, 102, 104), (104, 102, 105), (101, 104, 105), (106, 67, 107), (106, 108, 67), (107, 109, 106), (108, 106, 109), (110, 111, 107), (110, 107, 112), (111, 110, 113), (112, 113, 110), (115, 114, 117), (114, 112, 117), (114, 115, 112), (30, 72, 73), (72, 71, 116), (72, 116, 73), (93, 12, 11)])
_uv = me_icosphere_001.uv_layers.new(name='UVMap')
_uv.uv.foreach_set('vector', [0.002902, 0.974, 0.002848, 0.9739, 0.002965, 0.9739, 0.002785, 0.974, 0.002725, 0.9739, 0.002902, 0.974, 0.002902, 0.974, 0.002725, 0.9739, 0.002848, 0.9739, 0.002785, 0.974, 0.002625, 0.974, 0.002725, 0.9739, 0.002625, 0.974, 0.00256, 0.9739, 0.002725, 0.9739, 0.002625, 0.974, 0.00254, 0.974, 0.00256, 0.9739, 0.003253, 0.9733, 0.003122, 0.9733, 0.003145, 0.9732, 0.00322, 0.974, 0.003104, 0.974, 0.003081, 0.9739, 0.003243, 0.974, 0.003104, 0.974, 0.00322, 0.974, 0.003272, 0.974, 0.003243, 0.974, 0.00322, 0.974, 0.003104, 0.974, 0.003041, 0.974, 0.003081, 0.9739, 0.002871, 0.9732, 0.00303, 0.9732, 0.002973, 0.9733, 0.00303, 0.9732, 0.003122, 0.9733, 0.002973, 0.9733, 0.003122, 0.9733, 0.00303, 0.9732, 0.003145, 0.9732, 0.002902, 0.974, 0.002965, 0.9739, 0.003004, 0.9739, 0.002936, 0.974, 0.002785, 0.974, 0.002902, 0.974, 0.002936, 0.974, 0.002801, 0.9741, 0.002848, 0.9739, 0.002725, 0.9739, 0.002737, 0.9739, 0.002869, 0.9739, 0.00254, 0.974, 0.002625, 0.974, 0.002622, 0.974, 0.002481, 0.974, 0.00256, 0.9739, 0.00254, 0.974, 0.002481, 0.974, 0.002542, 0.9739, 0.002625, 0.974, 0.002785, 0.974, 0.002801, 0.9741, 0.002622, 0.974, 0.002965, 0.9739, 0.002848, 0.9739, 0.002869, 0.9739, 0.003004, 0.9739, 0.002725, 0.9739, 0.00256, 0.9739, 0.002542, 0.9739, 0.002737, 0.9739, 0.002916, 0.9737, 0.002851, 0.9737, 0.002778, 0.9737, 0.002851, 0.9737, 0.002916, 0.9737, 0.002949, 0.9738, 0.002601, 0.9735, 0.002708, 0.9734, 0.002694, 0.9736, 0.002711, 0.9733, 0.002708, 0.9734, 0.002625, 0.9733, 0.002708, 0.9734, 0.002601, 0.9735, 0.002625, 0.9733, 0.003058, 0.9737, 0.00315, 0.9738, 0.003023, 0.9738, 0.003255, 0.9735, 0.003201, 0.9734, 0.003326, 0.9734, 0.003127, 0.9735, 0.003062, 0.9734, 0.003255, 0.9735, 0.003255, 0.9735, 0.003062, 0.9734, 0.003201, 0.9734, 0.003127, 0.9735, 0.002966, 0.9735, 0.003062, 0.9734, 0.002966, 0.9735, 0.002902, 0.9734, 0.003062, 0.9734, 0.002966, 0.9735, 0.002824, 0.9734, 0.002902, 0.9734, 0.003255, 0.9735, 0.003326, 0.9734, 0.00337, 0.9734, 0.003289, 0.9735, 0.003127, 0.9735, 0.003255, 0.9735, 0.003289, 0.9735, 0.003146, 0.9735, 0.003201, 0.9734, 0.003062, 0.9734, 0.003076, 0.9734, 0.003227, 0.9734, 0.002824, 0.9734, 0.002966, 0.9735, 0.002953, 0.9735, 0.002783, 0.9734, 0.002902, 0.9734, 0.002824, 0.9734, 0.002783, 0.9734, 0.002891, 0.9734, 0.002966, 0.9735, 0.003127, 0.9735, 0.003146, 0.9735, 0.002953, 0.9735, 0.003326, 0.9734, 0.003201, 0.9734, 0.003227, 0.9734, 0.00337, 0.9734, 0.003062, 0.9734, 0.002902, 0.9734, 0.002891, 0.9734, 0.003076, 0.9734, 0.00337, 0.9736, 0.003402, 0.9736, 0.003429, 0.9737, 0.003402, 0.9736, 0.00337, 0.9736, 0.003429, 0.9735, 0.003429, 0.9735, 0.00337, 0.9736, 0.003383, 0.9734, 0.003227, 0.9736, 0.003293, 0.9737, 0.003093, 0.9737, 0.003093, 0.9737, 0.003129, 0.9736, 0.003227, 0.9736, 0.003227, 0.9736, 0.003129, 0.9736, 0.003288, 0.9735, 0.003293, 0.9737, 0.003227, 0.9736, 0.003288, 0.9735, 0.002481, 0.9738, 0.002605, 0.9737, 0.002594, 0.9738, 0.002594, 0.9738, 0.002615, 0.9739, 0.002481, 0.9738, 0.002594, 0.9738, 0.002851, 0.9737, 0.002615, 0.9739, 0.002605, 0.9737, 0.002851, 0.9737, 0.002594, 0.9738, 0.002949, 0.9738, 0.002916, 0.9737, 0.002929, 0.9737, 0.002997, 0.9738, 0.002916, 0.9737, 0.002778, 0.9737, 0.002759, 0.9737, 0.002929, 0.9737, 0.002976, 0.9734, 0.002759, 0.9737, 0.002778, 0.9737, 0.002851, 0.9737, 0.002949, 0.9738, 0.002997, 0.9738, 0.002851, 0.9737, 0.002851, 0.9737, 0.002997, 0.9738, 0.002615, 0.9739, 0.003253, 0.9733, 0.003145, 0.9732, 0.003172, 0.9731, 0.003297, 0.9733, 0.002973, 0.9733, 0.003122, 0.9733, 0.003144, 0.9734, 0.002968, 0.9734, 0.003122, 0.9733, 0.003253, 0.9733, 0.003297, 0.9733, 0.003144, 0.9734, 0.00303, 0.9732, 0.002871, 0.9732, 0.002783, 0.9732, 0.003036, 0.9731, 0.003145, 0.9732, 0.00303, 0.9732, 0.003036, 0.9731, 0.003172, 0.9731, 0.002871, 0.9732, 0.002973, 0.9733, 0.002968, 0.9734, 0.002783, 0.9732, 0.00315, 0.9738, 0.003256, 0.9737, 0.003188, 0.9738, 0.00319, 0.9737, 0.003256, 0.9737, 0.00315, 0.9738, 0.00315, 0.9738, 0.003058, 0.9737, 0.00319, 0.9737, 0.003188, 0.9738, 0.003256, 0.9737, 0.003311, 0.9737, 0.00315, 0.9738, 0.003188, 0.9738, 0.003206, 0.9738, 0.003146, 0.9738, 0.003188, 0.9738, 0.003311, 0.9737, 0.003353, 0.9737, 0.003206, 0.9738, 0.003256, 0.9737, 0.00319, 0.9737, 0.003191, 0.9737, 0.003263, 0.9737, 0.00319, 0.9737, 0.003058, 0.9737, 0.003047, 0.9737, 0.003191, 0.9737, 0.003311, 0.9737, 0.003256, 0.9737, 0.003263, 0.9737, 0.003353, 0.9737, 0.003023, 0.9738, 0.00315, 0.9738, 0.003146, 0.9738, 0.002998, 0.9738, 0.003058, 0.9737, 0.003023, 0.9738, 0.002998, 0.9738, 0.003047, 0.9737, 0.003041, 0.974, 0.003104, 0.974, 0.003086, 0.974, 0.003005, 0.974, 0.003081, 0.9739, 0.003005, 0.974, 0.003061, 0.9739, 0.003104, 0.974, 0.003243, 0.974, 0.003248, 0.974, 0.003086, 0.974, 0.003272, 0.974, 0.00322, 0.974, 0.003234, 0.9739, 0.00335, 0.974, 0.00322, 0.974, 0.003081, 0.9739, 0.003061, 0.9739, 0.003234, 0.9739, 0.003243, 0.974, 0.003272, 0.974, 0.00335, 0.974, 0.003248, 0.974, 0.002708, 0.9734, 0.002711, 0.9733, 0.002746, 0.9731, 0.002782, 0.9734, 0.002601, 0.9735, 0.002694, 0.9736, 0.002726, 0.9737, 0.002481, 0.9736, 0.002625, 0.9733, 0.002601, 0.9735, 0.002481, 0.9736, 0.002481, 0.9733, 0.002711, 0.9733, 0.002625, 0.9733, 0.002481, 0.9733, 0.002746, 0.9731, 0.002694, 0.9736, 0.002708, 0.9734, 0.002782, 0.9734, 0.002726, 0.9737, 0.003415, 0.974, 0.00335, 0.974, 0.003544, 0.9739, 0.003544, 0.9739, 0.003544, 0.974, 0.003415, 0.974, 0.003415, 0.974, 0.003544, 0.974, 0.003376, 0.9741, 0.00335, 0.974, 0.003415, 0.974, 0.003376, 0.9741, 0.002924, 0.9736, 0.002783, 0.9735, 0.002968, 0.9735, 0.002924, 0.9736, 0.002912, 0.9736, 0.002783, 0.9735, 0.002968, 0.9735, 0.003092, 0.9736, 0.002924, 0.9736, 0.002912, 0.9736, 0.002924, 0.9736, 0.003092, 0.9736, 0.003456, 0.9732, 0.003498, 0.9733, 0.003422, 0.9733, 0.003456, 0.9732, 0.003422, 0.9733, 0.003434, 0.9731, 0.003498, 0.9733, 0.003456, 0.9732, 0.003525, 0.9732, 0.003434, 0.9731, 0.003525, 0.9732, 0.003456, 0.9732, 0.003297, 0.9732, 0.003376, 0.9732, 0.002953, 0.9733, 0.003376, 0.9732, 0.003434, 0.9731, 0.002953, 0.9733, 0.003376, 0.9732, 0.003297, 0.9732, 0.003434, 0.9731, 0.002851, 0.9737, 0.002605, 0.9737, 0.002976, 0.9734, 0.002605, 0.9737, 0.002481, 0.9738, 0.002976, 0.9734, 0.002605, 0.9737, 0.002976, 0.9734, 0.002976, 0.9734, 0.003005, 0.974, 0.003081, 0.9739, 0.003041, 0.974])
me_icosphere_001.use_remesh_preserve_volume = False
me_icosphere_001.use_remesh_preserve_attributes = False
me_icosphere_001.use_mirror_vertex_groups = False
me_icosphere_001.update()

# ---- objects
ob_mars_001 = bpy.data.objects.new('Mars.001', me_icosphere_004)
ob_mars = bpy.data.objects.new('Mars', me_icosphere_001)

# ---- transforms, parenting, visibility, modifiers, constraints
ob_mars_001.location = (0.0, 0.0, 0.0)
ob_mars_001.scale = (0.9657, 0.9657, 0.9657)
ob_mars_001.lineart.crease_threshold = 0.0
ob_mars.location = (0.0, 0.0, 0.0)
ob_mars.scale = (0.9657, 0.9657, 0.9657)
ob_mars.lineart.crease_threshold = 0.0

# ---- collection membership
col_collection_1.objects.link(ob_mars_001)
col_collection_1.objects.link(ob_mars)

# ---- scene / render settings (as saved in the file)
scene.frame_start = 1; scene.frame_end = 250; scene.frame_set(3)
scene.render.engine = 'CYCLES'
scene.render.resolution_percentage = 50
scene.render.dither_intensity = 0.0
scene.cycles.use_denoising = False
scene.cycles.samples = 128
scene.cycles.sampling_pattern = 'TABULATED_SOBOL'
scene.cycles.light_sampling_threshold = 0.0
scene.cycles.use_adaptive_sampling = False
scene.cycles.use_light_tree = False
scene.cycles.blur_glossy = 0.0
scene.cycles.sample_clamp_indirect = 0.0
scene.view_settings.view_transform = 'Standard'
bpy.context.view_layer.update()

# ---- added for rendering (the .blend has no active camera and no usable light): camera, sun
cam_auto = bpy.data.cameras.new('AutoCamera')
cam_auto.lens = 50.0
cam_auto.sensor_width = 36.0
cam_auto.clip_end = 1000.0
ob_auto_camera = bpy.data.objects.new('AutoCamera', cam_auto)
scene.collection.objects.link(ob_auto_camera)
ob_auto_camera.location = (15.5332, -18.6677, 12.5042)
ob_auto_camera.rotation_euler = (1.09748, -7.21219e-08, 0.694738)
scene.camera = ob_auto_camera
light_auto_sun = bpy.data.lights.new('AutoSun', 'SUN')
light_auto_sun.energy = 3.0
light_auto_sun.angle = 0.0523599
ob_auto_sun = bpy.data.objects.new('AutoSun', light_auto_sun)
scene.collection.objects.link(ob_auto_sun)
ob_auto_sun.rotation_euler = (0.872665, 0.174533, 0.523599)
bpy.context.view_layer.update()
